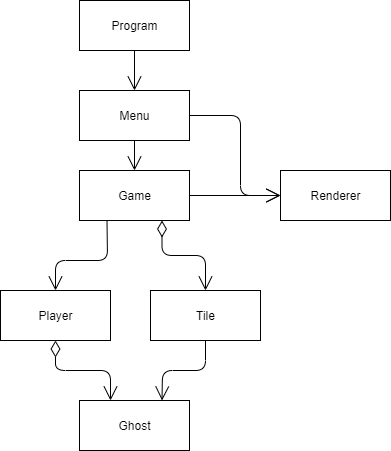

The diagram above was exported from draw.io. Its source (the exported page's mxGraphModel, read from the mxfile embedded in the PNG):
<mxGraphModel dx="780" dy="1112" grid="1" gridSize="10" guides="1" tooltips="1" connect="1" arrows="1" fold="1" page="1" pageScale="1" pageWidth="827" pageHeight="1169" math="0" shadow="0">
  <root>
    <mxCell id="0" />
    <mxCell id="1" parent="0" />
    <mxCell id="dJ7SI5usW2GR1xYLVzU5-1" value="Program" style="html=1;" vertex="1" parent="1">
      <mxGeometry x="359" y="310" width="110" height="50" as="geometry" />
    </mxCell>
    <mxCell id="dJ7SI5usW2GR1xYLVzU5-2" value="Menu" style="html=1;" vertex="1" parent="1">
      <mxGeometry x="359" y="400" width="110" height="50" as="geometry" />
    </mxCell>
    <mxCell id="dJ7SI5usW2GR1xYLVzU5-3" value="Renderer" style="html=1;" vertex="1" parent="1">
      <mxGeometry x="560" y="480" width="110" height="50" as="geometry" />
    </mxCell>
    <mxCell id="dJ7SI5usW2GR1xYLVzU5-4" value="Game" style="html=1;" vertex="1" parent="1">
      <mxGeometry x="359" y="480" width="110" height="50" as="geometry" />
    </mxCell>
    <mxCell id="dJ7SI5usW2GR1xYLVzU5-5" value="Ghost" style="html=1;" vertex="1" parent="1">
      <mxGeometry x="359" y="710" width="110" height="50" as="geometry" />
    </mxCell>
    <mxCell id="dJ7SI5usW2GR1xYLVzU5-6" value="Player" style="html=1;" vertex="1" parent="1">
      <mxGeometry x="280" y="600" width="110" height="50" as="geometry" />
    </mxCell>
    <mxCell id="dJ7SI5usW2GR1xYLVzU5-7" value="Tile" style="html=1;" vertex="1" parent="1">
      <mxGeometry x="430" y="600" width="110" height="50" as="geometry" />
    </mxCell>
    <mxCell id="dJ7SI5usW2GR1xYLVzU5-8" value="" style="endArrow=open;endFill=1;endSize=12;html=1;exitX=0.5;exitY=1;exitDx=0;exitDy=0;entryX=0.5;entryY=0;entryDx=0;entryDy=0;" edge="1" parent="1" source="dJ7SI5usW2GR1xYLVzU5-1" target="dJ7SI5usW2GR1xYLVzU5-2">
      <mxGeometry width="160" relative="1" as="geometry">
        <mxPoint x="150" y="820" as="sourcePoint" />
        <mxPoint x="310" y="820" as="targetPoint" />
      </mxGeometry>
    </mxCell>
    <mxCell id="dJ7SI5usW2GR1xYLVzU5-9" value="" style="endArrow=open;endFill=1;endSize=12;html=1;exitX=1;exitY=0.5;exitDx=0;exitDy=0;entryX=0;entryY=0.5;entryDx=0;entryDy=0;" edge="1" parent="1" source="dJ7SI5usW2GR1xYLVzU5-2" target="dJ7SI5usW2GR1xYLVzU5-3">
      <mxGeometry width="160" relative="1" as="geometry">
        <mxPoint x="270" y="540" as="sourcePoint" />
        <mxPoint x="430" y="540" as="targetPoint" />
        <Array as="points">
          <mxPoint x="520" y="425" />
          <mxPoint x="520" y="505" />
        </Array>
      </mxGeometry>
    </mxCell>
    <mxCell id="dJ7SI5usW2GR1xYLVzU5-10" value="" style="endArrow=open;endFill=1;endSize=12;html=1;exitX=1;exitY=0.5;exitDx=0;exitDy=0;entryX=0;entryY=0.5;entryDx=0;entryDy=0;" edge="1" parent="1" source="dJ7SI5usW2GR1xYLVzU5-4" target="dJ7SI5usW2GR1xYLVzU5-3">
      <mxGeometry width="160" relative="1" as="geometry">
        <mxPoint x="150" y="830" as="sourcePoint" />
        <mxPoint x="310" y="830" as="targetPoint" />
      </mxGeometry>
    </mxCell>
    <mxCell id="dJ7SI5usW2GR1xYLVzU5-11" value="" style="endArrow=open;endFill=1;endSize=12;html=1;entryX=0.5;entryY=0;entryDx=0;entryDy=0;exitX=0.25;exitY=1;exitDx=0;exitDy=0;" edge="1" parent="1" source="dJ7SI5usW2GR1xYLVzU5-4" target="dJ7SI5usW2GR1xYLVzU5-6">
      <mxGeometry width="160" relative="1" as="geometry">
        <mxPoint x="414" y="530" as="sourcePoint" />
        <mxPoint x="540" y="780" as="targetPoint" />
        <Array as="points">
          <mxPoint x="387" y="570" />
          <mxPoint x="335" y="570" />
        </Array>
      </mxGeometry>
    </mxCell>
    <mxCell id="dJ7SI5usW2GR1xYLVzU5-12" value="" style="endArrow=open;endFill=1;endSize=12;html=1;exitX=0.5;exitY=1;exitDx=0;exitDy=0;" edge="1" parent="1" source="dJ7SI5usW2GR1xYLVzU5-2">
      <mxGeometry width="160" relative="1" as="geometry">
        <mxPoint x="240" y="800" as="sourcePoint" />
        <mxPoint x="414" y="480" as="targetPoint" />
      </mxGeometry>
    </mxCell>
    <mxCell id="dJ7SI5usW2GR1xYLVzU5-13" value="" style="endArrow=open;endFill=1;endSize=12;html=1;exitX=0.5;exitY=1;exitDx=0;exitDy=0;entryX=0.75;entryY=0;entryDx=0;entryDy=0;" edge="1" parent="1" source="dJ7SI5usW2GR1xYLVzU5-7" target="dJ7SI5usW2GR1xYLVzU5-5">
      <mxGeometry width="160" relative="1" as="geometry">
        <mxPoint x="500" y="730" as="sourcePoint" />
        <mxPoint x="660" y="730" as="targetPoint" />
        <Array as="points">
          <mxPoint x="485" y="680" />
          <mxPoint x="442" y="680" />
        </Array>
      </mxGeometry>
    </mxCell>
    <mxCell id="dJ7SI5usW2GR1xYLVzU5-14" value="" style="endArrow=open;html=1;endSize=12;startArrow=diamondThin;startSize=14;startFill=0;edgeStyle=orthogonalEdgeStyle;exitX=0.5;exitY=1;exitDx=0;exitDy=0;" edge="1" parent="1" source="dJ7SI5usW2GR1xYLVzU5-6">
      <mxGeometry relative="1" as="geometry">
        <mxPoint x="320" y="770" as="sourcePoint" />
        <mxPoint x="390" y="710" as="targetPoint" />
      </mxGeometry>
    </mxCell>
    <mxCell id="dJ7SI5usW2GR1xYLVzU5-17" value="" style="endArrow=open;html=1;endSize=12;startArrow=diamondThin;startSize=14;startFill=0;edgeStyle=orthogonalEdgeStyle;exitX=0.75;exitY=1;exitDx=0;exitDy=0;entryX=0.5;entryY=0;entryDx=0;entryDy=0;" edge="1" parent="1" source="dJ7SI5usW2GR1xYLVzU5-4" target="dJ7SI5usW2GR1xYLVzU5-7">
      <mxGeometry relative="1" as="geometry">
        <mxPoint x="469" y="540" as="sourcePoint" />
        <mxPoint x="524" y="600" as="targetPoint" />
      </mxGeometry>
    </mxCell>
  </root>
</mxGraphModel>